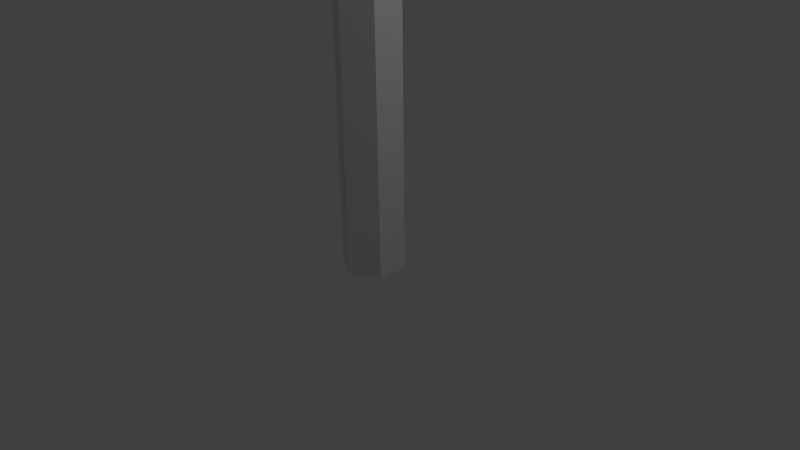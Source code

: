 # Source: pole.blend  (saved by Blender 2.70.0; exported with 4.5.12 LTS)
import bpy
from mathutils import Matrix  # noqa: F401  (used for matrix-valued properties, if any)

bpy.ops.wm.read_factory_settings(use_empty=True)
scene = bpy.context.scene
scene.name = 'Scene'

# ---- collections
col_collection_1 = bpy.data.collections.new('Collection 1'); scene.collection.children.link(col_collection_1)

# ---- materials (node trees are filled in below, after node groups)
mat_material = bpy.data.materials.new('Material')
mat_material.alpha_threshold = 0.0
mat_material.use_transparent_shadow = False
mat_material.roughness = 0.5
mat_material.line_color = (0.0, 0.0, 0.0, 1.0)

# ---- material node trees

# ---- world
world_world = bpy.data.worlds.new('World'); scene.world = world_world
world_world.color = (0.05088, 0.05088, 0.05088)
world_world.use_sun_shadow = False
world_world.sun_shadow_jitter_overblur = 0.0
world_world.cycles.sampling_method = 'MANUAL'
world_world.cycles.sample_map_resolution = 256

# ---- cameras
cam_camera = bpy.data.cameras.new('Camera')
cam_camera.clip_end = 100.0
cam_camera.lens = 35.0
cam_camera.sensor_width = 32.0
cam_camera.sensor_height = 18.0
cam_camera.ortho_scale = 7.314
cam_camera.dof.focus_distance = 0.0
cam_camera.dof.aperture_fstop = 128.0

# ---- lights
light_lamp = bpy.data.lights.new('Lamp', 'POINT')
light_lamp.transmission_factor = 0.0
light_lamp.cutoff_distance = 30.0
light_lamp.energy = 100.0
light_lamp.shadow_buffer_clip_start = 1.001
light_lamp.shadow_soft_size = 0.1
light_lamp.shadow_maximum_resolution = 0.006
light_lamp.use_absolute_resolution = True
light_lamp.cycles.use_multiple_importance_sampling = False

# ---- meshes
me_cylinder = bpy.data.meshes.new('Cylinder')
me_cylinder.from_pydata([(0.0, 0.4166, -0.1363), (0.0, 0.4166, 17.64), (0.3608, 0.2083, -0.1363), (0.3608, 0.2083, 17.64), (0.3608, -0.2083, -0.1363), (0.3608, -0.2083, 17.64), (-3.642e-08, -0.4166, -0.1363), (-3.642e-08, -0.4166, 17.64), (-0.3608, -0.2083, -0.1363), (-0.3608, -0.2083, 17.64), (-0.3608, 0.2083, -0.1363), (-0.3608, 0.2083, 17.64), (-2.931e-09, 0.2937, 17.64), (0.2543, 0.1468, 17.64), (0.2543, -0.1468, 17.64), (-2.86e-08, -0.2937, 17.64), (-0.2543, -0.1468, 17.64), (-0.2543, 0.1468, 17.64), (-3.303e-07, 0.2937, 17.95), (0.2543, 0.1468, 17.95), (0.2543, -0.1468, 17.95), (-3.56e-07, -0.2937, 17.95), (-0.2543, -0.1468, 17.95), (-0.2543, 0.1468, 17.95), (-3.28e-07, 0.3882, 17.95), (0.3362, 0.1941, 17.95), (0.3362, -0.1941, 17.95), (-3.619e-07, -0.3882, 17.95), (-0.3362, -0.1941, 17.95), (-0.3362, 0.1941, 17.95), (-1.234e-06, 0.3882, 18.69), (0.3362, 0.1941, 18.69), (0.3362, -0.1941, 18.69), (-1.268e-06, -0.3882, 18.69), (-0.3362, -0.1941, 18.69), (-0.3362, 0.1941, 18.69), (-1.331e-06, 0.2201, 18.85), (0.1906, 0.1101, 18.85), (0.1906, -0.1101, 18.85), (-1.35e-06, -0.2201, 18.85), (-0.1906, -0.1101, 18.85), (-0.1906, 0.1101, 18.85)], [], [(0, 1, 3, 2), (2, 3, 5, 4), (4, 5, 7, 6), (6, 7, 9, 8), (1, 11, 17, 12), (10, 11, 1, 0), (8, 9, 11, 10), (0, 2, 4, 6, 8, 10), (12, 17, 23, 18), (11, 9, 16, 17), (9, 7, 15, 16), (7, 5, 14, 15), (5, 3, 13, 14), (3, 1, 12, 13), (18, 23, 29, 24), (17, 16, 22, 23), (16, 15, 21, 22), (15, 14, 20, 21), (14, 13, 19, 20), (13, 12, 18, 19), (24, 29, 35, 30), (23, 22, 28, 29), (22, 21, 27, 28), (21, 20, 26, 27), (20, 19, 25, 26), (19, 18, 24, 25), (30, 35, 41, 36), (29, 28, 34, 35), (28, 27, 33, 34), (27, 26, 32, 33), (26, 25, 31, 32), (25, 24, 30, 31), (37, 36, 41, 40, 39, 38), (35, 34, 40, 41), (34, 33, 39, 40), (33, 32, 38, 39), (32, 31, 37, 38), (31, 30, 36, 37)])
me_cylinder.use_remesh_preserve_volume = False
me_cylinder.use_remesh_preserve_attributes = False
me_cylinder.use_mirror_vertex_groups = False
me_cylinder.update()
me_cube = bpy.data.meshes.new('Cube')
me_cube.from_pydata([], [], [])
me_cube.materials.append(mat_material)
me_cube.use_remesh_preserve_volume = False
me_cube.use_remesh_preserve_attributes = False
me_cube.use_mirror_vertex_groups = False
me_cube.update()

# ---- objects
ob_cylinder = bpy.data.objects.new('Cylinder', me_cylinder)
ob_cube = bpy.data.objects.new('Cube', me_cube)
ob_lamp = bpy.data.objects.new('Lamp', light_lamp)
ob_camera = bpy.data.objects.new('Camera', cam_camera)

# ---- transforms, parenting, visibility, modifiers, constraints
ob_cylinder.location = (0.0, 0.0, 0.0)
ob_cylinder.lineart.crease_threshold = 0.0
ob_cube.location = (0.0, 0.0, 0.0)
ob_cube.lock_rotations_4d = False
ob_cube.empty_display_type = 'ARROWS'
ob_cube.lineart.crease_threshold = 0.0
_m = ob_cube.modifiers.new('Mirror', 'MIRROR')
_m.use_clip = True
ob_lamp.location = (4.076, 1.005, 5.904)
ob_lamp.rotation_euler = (0.6503, 0.05522, 1.866)
ob_lamp.lock_rotations_4d = False
ob_lamp.empty_display_type = 'ARROWS'
ob_lamp.color = (0.0, 0.0, 0.0, 0.0)
ob_lamp.lineart.crease_threshold = 0.0
ob_camera.location = (7.481, -6.508, 5.344)
ob_camera.rotation_euler = (1.109, 0.01082, 0.8149)
ob_camera.lock_rotations_4d = False
ob_camera.empty_display_type = 'ARROWS'
ob_camera.color = (0.0, 0.0, 0.0, 0.0)
ob_camera.display_type = 'WIRE'
ob_camera.lineart.crease_threshold = 0.0

# ---- collection membership
col_collection_1.objects.link(ob_cylinder)
col_collection_1.objects.link(ob_cube)
col_collection_1.objects.link(ob_lamp)
col_collection_1.objects.link(ob_camera)

# ---- scene / render settings (as saved in the file)
scene.camera = ob_camera
scene.frame_start = 1; scene.frame_end = 250; scene.frame_set(1)
scene.render.engine = 'BLENDER_EEVEE_NEXT'
scene.render.resolution_percentage = 50
scene.render.dither_intensity = 0.0
scene.cycles.use_denoising = False
scene.cycles.samples = 10
scene.cycles.sampling_pattern = 'TABULATED_SOBOL'
scene.cycles.light_sampling_threshold = 0.0
scene.cycles.use_adaptive_sampling = False
scene.cycles.use_light_tree = False
scene.cycles.blur_glossy = 0.0
scene.cycles.volume_bounces = 1
scene.cycles.pixel_filter_type = 'GAUSSIAN'
scene.cycles.sample_clamp_indirect = 0.0
scene.view_settings.view_transform = 'Standard'
bpy.context.view_layer.update()
